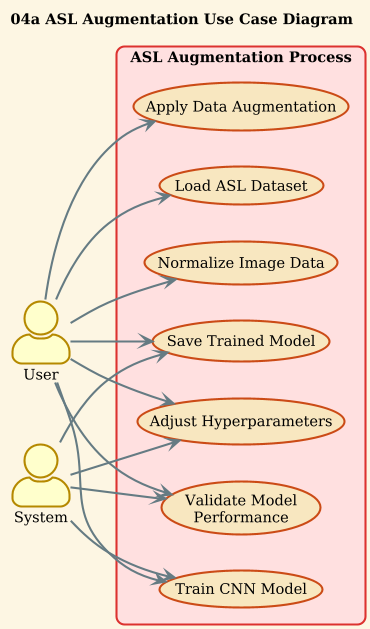

The diagram above was rendered by PlantUML. Its source (embedded in the PNG):
@startuml
!theme sunlust
title 04a ASL Augmentation Use Case Diagram
left to right direction
actor "User" as U
actor "System" as S

rectangle "ASL Augmentation Process" {
  usecase "Load ASL Dataset" as UC1
  usecase "Apply Data Augmentation" as UC2
  usecase "Normalize Image Data" as UC3
  usecase "Train CNN Model" as UC4
  usecase "Validate Model Performance" as UC5
  usecase "Adjust Hyperparameters" as UC6
  usecase "Save Trained Model" as UC7
}

U --> UC1
U --> UC2
U --> UC3
U --> UC4
U --> UC5
U --> UC6
U --> UC7

S --> UC4
S --> UC5
S --> UC6
S --> UC7
@enduml